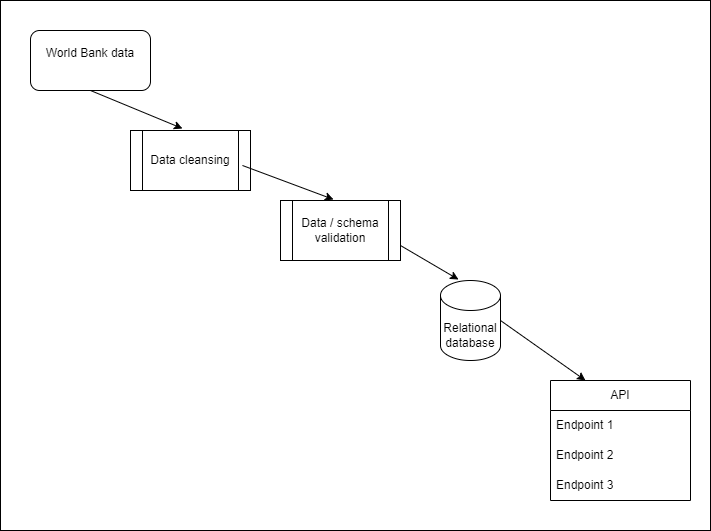

The diagram above was exported from draw.io. Its source (the exported page's mxGraphModel, read from the mxfile embedded in the PNG):
<mxGraphModel dx="1194" dy="742" grid="1" gridSize="10" guides="1" tooltips="1" connect="1" arrows="1" fold="1" page="1" pageScale="1" pageWidth="827" pageHeight="1169" math="0" shadow="0">
  <root>
    <mxCell id="0" />
    <mxCell id="1" parent="0" />
    <mxCell id="1_vPqrBh8q1SWhgOr6lz-16" value="" style="rounded=0;whiteSpace=wrap;html=1;" vertex="1" parent="1">
      <mxGeometry x="30" y="60" width="710" height="530" as="geometry" />
    </mxCell>
    <mxCell id="1_vPqrBh8q1SWhgOr6lz-1" value="" style="shape=cylinder3;whiteSpace=wrap;html=1;boundedLbl=1;backgroundOutline=1;size=15;" vertex="1" parent="1">
      <mxGeometry x="470" y="340" width="60" height="80" as="geometry" />
    </mxCell>
    <mxCell id="1_vPqrBh8q1SWhgOr6lz-2" value="World Bank data&lt;div&gt;&lt;br&gt;&lt;/div&gt;" style="rounded=1;whiteSpace=wrap;html=1;" vertex="1" parent="1">
      <mxGeometry x="60" y="90" width="120" height="60" as="geometry" />
    </mxCell>
    <mxCell id="1_vPqrBh8q1SWhgOr6lz-3" value="Data / schema validation" style="shape=process;whiteSpace=wrap;html=1;backgroundOutline=1;" vertex="1" parent="1">
      <mxGeometry x="310" y="260" width="120" height="60" as="geometry" />
    </mxCell>
    <mxCell id="1_vPqrBh8q1SWhgOr6lz-4" value="Data cleansing" style="shape=process;whiteSpace=wrap;html=1;backgroundOutline=1;" vertex="1" parent="1">
      <mxGeometry x="160" y="190" width="120" height="60" as="geometry" />
    </mxCell>
    <mxCell id="1_vPqrBh8q1SWhgOr6lz-5" value="API" style="swimlane;fontStyle=0;childLayout=stackLayout;horizontal=1;startSize=30;horizontalStack=0;resizeParent=1;resizeParentMax=0;resizeLast=0;collapsible=1;marginBottom=0;whiteSpace=wrap;html=1;" vertex="1" parent="1">
      <mxGeometry x="580" y="440" width="140" height="120" as="geometry" />
    </mxCell>
    <mxCell id="1_vPqrBh8q1SWhgOr6lz-6" value="Endpoint 1" style="text;strokeColor=none;fillColor=none;align=left;verticalAlign=middle;spacingLeft=4;spacingRight=4;overflow=hidden;points=[[0,0.5],[1,0.5]];portConstraint=eastwest;rotatable=0;whiteSpace=wrap;html=1;" vertex="1" parent="1_vPqrBh8q1SWhgOr6lz-5">
      <mxGeometry y="30" width="140" height="30" as="geometry" />
    </mxCell>
    <mxCell id="1_vPqrBh8q1SWhgOr6lz-7" value="Endpoint 2" style="text;strokeColor=none;fillColor=none;align=left;verticalAlign=middle;spacingLeft=4;spacingRight=4;overflow=hidden;points=[[0,0.5],[1,0.5]];portConstraint=eastwest;rotatable=0;whiteSpace=wrap;html=1;" vertex="1" parent="1_vPqrBh8q1SWhgOr6lz-5">
      <mxGeometry y="60" width="140" height="30" as="geometry" />
    </mxCell>
    <mxCell id="1_vPqrBh8q1SWhgOr6lz-8" value="Endpoint 3" style="text;strokeColor=none;fillColor=none;align=left;verticalAlign=middle;spacingLeft=4;spacingRight=4;overflow=hidden;points=[[0,0.5],[1,0.5]];portConstraint=eastwest;rotatable=0;whiteSpace=wrap;html=1;" vertex="1" parent="1_vPqrBh8q1SWhgOr6lz-5">
      <mxGeometry y="90" width="140" height="30" as="geometry" />
    </mxCell>
    <mxCell id="1_vPqrBh8q1SWhgOr6lz-9" value="" style="endArrow=classic;html=1;rounded=0;exitX=0.933;exitY=0.583;exitDx=0;exitDy=0;exitPerimeter=0;entryX=0.442;entryY=-0.017;entryDx=0;entryDy=0;entryPerimeter=0;" edge="1" parent="1" source="1_vPqrBh8q1SWhgOr6lz-4" target="1_vPqrBh8q1SWhgOr6lz-3">
      <mxGeometry width="50" height="50" relative="1" as="geometry">
        <mxPoint x="390" y="240" as="sourcePoint" />
        <mxPoint x="440" y="190" as="targetPoint" />
      </mxGeometry>
    </mxCell>
    <mxCell id="1_vPqrBh8q1SWhgOr6lz-10" value="" style="endArrow=classic;html=1;rounded=0;exitX=0.5;exitY=1;exitDx=0;exitDy=0;entryX=0.433;entryY=-0.033;entryDx=0;entryDy=0;entryPerimeter=0;" edge="1" parent="1" source="1_vPqrBh8q1SWhgOr6lz-2" target="1_vPqrBh8q1SWhgOr6lz-4">
      <mxGeometry width="50" height="50" relative="1" as="geometry">
        <mxPoint x="70" y="250" as="sourcePoint" />
        <mxPoint x="120" y="200" as="targetPoint" />
      </mxGeometry>
    </mxCell>
    <mxCell id="1_vPqrBh8q1SWhgOr6lz-11" value="" style="endArrow=classic;html=1;rounded=0;exitX=1;exitY=0.75;exitDx=0;exitDy=0;entryX=0.3;entryY=-0.012;entryDx=0;entryDy=0;entryPerimeter=0;" edge="1" parent="1" source="1_vPqrBh8q1SWhgOr6lz-3" target="1_vPqrBh8q1SWhgOr6lz-1">
      <mxGeometry width="50" height="50" relative="1" as="geometry">
        <mxPoint x="390" y="240" as="sourcePoint" />
        <mxPoint x="440" y="190" as="targetPoint" />
      </mxGeometry>
    </mxCell>
    <mxCell id="1_vPqrBh8q1SWhgOr6lz-13" value="" style="endArrow=classic;html=1;rounded=0;entryX=0.25;entryY=0;entryDx=0;entryDy=0;exitX=1;exitY=0.5;exitDx=0;exitDy=0;exitPerimeter=0;" edge="1" parent="1" source="1_vPqrBh8q1SWhgOr6lz-1" target="1_vPqrBh8q1SWhgOr6lz-5">
      <mxGeometry width="50" height="50" relative="1" as="geometry">
        <mxPoint x="390" y="240" as="sourcePoint" />
        <mxPoint x="440" y="190" as="targetPoint" />
      </mxGeometry>
    </mxCell>
    <mxCell id="1_vPqrBh8q1SWhgOr6lz-15" value="&lt;span style=&quot;background-color: initial;&quot;&gt;Relational database&lt;/span&gt;" style="text;html=1;align=center;verticalAlign=middle;whiteSpace=wrap;rounded=0;" vertex="1" parent="1">
      <mxGeometry x="475" y="380" width="50" height="30" as="geometry" />
    </mxCell>
  </root>
</mxGraphModel>